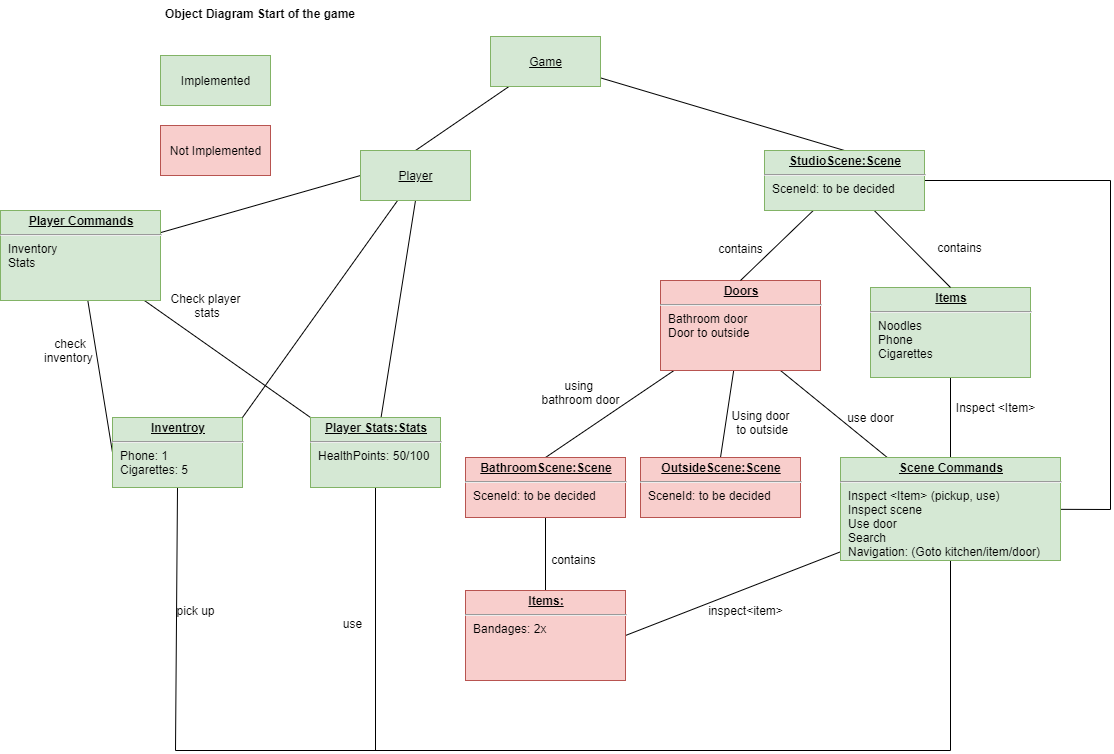

The diagram above was exported from draw.io. Its source (the exported page's mxGraphModel, read from the mxfile embedded in the PNG):
<mxGraphModel dx="4063" dy="3298" grid="1" gridSize="10" guides="1" tooltips="1" connect="1" arrows="1" fold="1" page="1" pageScale="1" pageWidth="827" pageHeight="1169" math="0" shadow="0">
  <root>
    <mxCell id="WIyWlLk6GJQsqaUBKTNV-0" />
    <mxCell id="WIyWlLk6GJQsqaUBKTNV-1" parent="WIyWlLk6GJQsqaUBKTNV-0" />
    <mxCell id="p0SjQdpsnLMiHv5ms1Ym-69" value="Object Diagram Start of the game" style="text;align=center;fontStyle=1;verticalAlign=middle;spacingLeft=3;spacingRight=3;strokeColor=none;rotatable=0;points=[[0,0.5],[1,0.5]];portConstraint=eastwest;" vertex="1" parent="WIyWlLk6GJQsqaUBKTNV-1">
      <mxGeometry x="950" y="-330" width="80" height="26" as="geometry" />
    </mxCell>
    <mxCell id="p0SjQdpsnLMiHv5ms1Ym-71" value="Implemented" style="html=1;fillColor=#d5e8d4;strokeColor=#82b366;" vertex="1" parent="WIyWlLk6GJQsqaUBKTNV-1">
      <mxGeometry x="890" y="-275" width="110" height="50" as="geometry" />
    </mxCell>
    <mxCell id="p0SjQdpsnLMiHv5ms1Ym-72" value="Not Implemented" style="html=1;fillColor=#f8cecc;strokeColor=#b85450;" vertex="1" parent="WIyWlLk6GJQsqaUBKTNV-1">
      <mxGeometry x="890" y="-205" width="110" height="50" as="geometry" />
    </mxCell>
    <mxCell id="p0SjQdpsnLMiHv5ms1Ym-104" style="edgeStyle=none;rounded=0;orthogonalLoop=1;jettySize=auto;html=1;entryX=0.5;entryY=1;entryDx=0;entryDy=0;endArrow=none;endFill=0;exitX=0.5;exitY=0;exitDx=0;exitDy=0;" edge="1" parent="WIyWlLk6GJQsqaUBKTNV-1" source="p0SjQdpsnLMiHv5ms1Ym-78" target="p0SjQdpsnLMiHv5ms1Ym-97">
      <mxGeometry relative="1" as="geometry" />
    </mxCell>
    <mxCell id="p0SjQdpsnLMiHv5ms1Ym-128" style="edgeStyle=none;rounded=0;orthogonalLoop=1;jettySize=auto;html=1;entryX=0.75;entryY=1;entryDx=0;entryDy=0;endArrow=none;endFill=0;" edge="1" parent="WIyWlLk6GJQsqaUBKTNV-1" source="p0SjQdpsnLMiHv5ms1Ym-78" target="p0SjQdpsnLMiHv5ms1Ym-108">
      <mxGeometry relative="1" as="geometry" />
    </mxCell>
    <mxCell id="p0SjQdpsnLMiHv5ms1Ym-138" style="edgeStyle=none;rounded=0;orthogonalLoop=1;jettySize=auto;html=1;entryX=0.5;entryY=1;entryDx=0;entryDy=0;endArrow=none;endFill=0;" edge="1" parent="WIyWlLk6GJQsqaUBKTNV-1" source="p0SjQdpsnLMiHv5ms1Ym-78" target="p0SjQdpsnLMiHv5ms1Ym-81">
      <mxGeometry relative="1" as="geometry">
        <Array as="points">
          <mxPoint x="1680" y="420" />
          <mxPoint x="905" y="420" />
        </Array>
      </mxGeometry>
    </mxCell>
    <mxCell id="p0SjQdpsnLMiHv5ms1Ym-143" style="edgeStyle=none;rounded=0;orthogonalLoop=1;jettySize=auto;html=1;entryX=1;entryY=0.5;entryDx=0;entryDy=0;endArrow=none;endFill=0;" edge="1" parent="WIyWlLk6GJQsqaUBKTNV-1" source="p0SjQdpsnLMiHv5ms1Ym-78" target="p0SjQdpsnLMiHv5ms1Ym-117">
      <mxGeometry relative="1" as="geometry" />
    </mxCell>
    <mxCell id="p0SjQdpsnLMiHv5ms1Ym-149" style="edgeStyle=none;rounded=0;orthogonalLoop=1;jettySize=auto;html=1;entryX=1;entryY=0.5;entryDx=0;entryDy=0;endArrow=none;endFill=0;" edge="1" parent="WIyWlLk6GJQsqaUBKTNV-1" source="p0SjQdpsnLMiHv5ms1Ym-78" target="p0SjQdpsnLMiHv5ms1Ym-132">
      <mxGeometry relative="1" as="geometry">
        <Array as="points">
          <mxPoint x="1840" y="179" />
          <mxPoint x="1840" y="-150" />
        </Array>
      </mxGeometry>
    </mxCell>
    <mxCell id="p0SjQdpsnLMiHv5ms1Ym-150" style="edgeStyle=none;rounded=0;orthogonalLoop=1;jettySize=auto;html=1;entryX=0.5;entryY=1;entryDx=0;entryDy=0;endArrow=none;endFill=0;" edge="1" parent="WIyWlLk6GJQsqaUBKTNV-1" target="p0SjQdpsnLMiHv5ms1Ym-83">
      <mxGeometry relative="1" as="geometry">
        <mxPoint x="1670" y="420" as="sourcePoint" />
        <Array as="points">
          <mxPoint x="1105" y="420" />
        </Array>
      </mxGeometry>
    </mxCell>
    <mxCell id="p0SjQdpsnLMiHv5ms1Ym-78" value="&lt;p style=&quot;margin: 0px ; margin-top: 4px ; text-align: center ; text-decoration: underline&quot;&gt;&lt;b&gt;Scene Commands&lt;/b&gt;&lt;/p&gt;&lt;hr&gt;&lt;p style=&quot;margin: 0px ; margin-left: 8px&quot;&gt;Inspect &amp;lt;Item&amp;gt; (pickup, use)&lt;/p&gt;&lt;p style=&quot;margin: 0px ; margin-left: 8px&quot;&gt;Inspect scene&lt;/p&gt;&lt;p style=&quot;margin: 0px ; margin-left: 8px&quot;&gt;Use door&lt;/p&gt;&lt;p style=&quot;margin: 0px ; margin-left: 8px&quot;&gt;Search&lt;/p&gt;&lt;p style=&quot;margin: 0px ; margin-left: 8px&quot;&gt;Navigation: (Goto kitchen/item/door)&lt;/p&gt;&lt;p style=&quot;margin: 0px ; margin-left: 8px&quot;&gt;&lt;br&gt;&lt;br&gt;&lt;/p&gt;" style="verticalAlign=top;align=left;overflow=fill;fontSize=12;fontFamily=Helvetica;html=1;fillColor=#d5e8d4;strokeColor=#82b366;" vertex="1" parent="WIyWlLk6GJQsqaUBKTNV-1">
      <mxGeometry x="1570" y="127" width="220" height="103" as="geometry" />
    </mxCell>
    <mxCell id="p0SjQdpsnLMiHv5ms1Ym-84" style="edgeStyle=none;rounded=0;orthogonalLoop=1;jettySize=auto;html=1;entryX=0;entryY=0.5;entryDx=0;entryDy=0;endArrow=none;endFill=0;" edge="1" parent="WIyWlLk6GJQsqaUBKTNV-1" source="p0SjQdpsnLMiHv5ms1Ym-80" target="p0SjQdpsnLMiHv5ms1Ym-81">
      <mxGeometry relative="1" as="geometry" />
    </mxCell>
    <mxCell id="p0SjQdpsnLMiHv5ms1Ym-85" style="edgeStyle=none;rounded=0;orthogonalLoop=1;jettySize=auto;html=1;entryX=0;entryY=0;entryDx=0;entryDy=0;endArrow=none;endFill=0;" edge="1" parent="WIyWlLk6GJQsqaUBKTNV-1" source="p0SjQdpsnLMiHv5ms1Ym-80" target="p0SjQdpsnLMiHv5ms1Ym-83">
      <mxGeometry relative="1" as="geometry" />
    </mxCell>
    <mxCell id="p0SjQdpsnLMiHv5ms1Ym-101" style="edgeStyle=none;rounded=0;orthogonalLoop=1;jettySize=auto;html=1;entryX=0;entryY=0.5;entryDx=0;entryDy=0;endArrow=none;endFill=0;" edge="1" parent="WIyWlLk6GJQsqaUBKTNV-1" source="p0SjQdpsnLMiHv5ms1Ym-80" target="p0SjQdpsnLMiHv5ms1Ym-100">
      <mxGeometry relative="1" as="geometry" />
    </mxCell>
    <mxCell id="p0SjQdpsnLMiHv5ms1Ym-80" value="&lt;p style=&quot;margin: 0px ; margin-top: 4px ; text-align: center ; text-decoration: underline&quot;&gt;&lt;b&gt;Player Commands&lt;/b&gt;&lt;/p&gt;&lt;hr&gt;&lt;p style=&quot;margin: 0px ; margin-left: 8px&quot;&gt;Inventory&lt;/p&gt;&lt;p style=&quot;margin: 0px ; margin-left: 8px&quot;&gt;Stats&lt;/p&gt;&lt;p style=&quot;margin: 0px ; margin-left: 8px&quot;&gt;&lt;br&gt;&lt;/p&gt;" style="verticalAlign=top;align=left;overflow=fill;fontSize=12;fontFamily=Helvetica;html=1;fillColor=#d5e8d4;strokeColor=#82b366;" vertex="1" parent="WIyWlLk6GJQsqaUBKTNV-1">
      <mxGeometry x="730" y="-120" width="160" height="90" as="geometry" />
    </mxCell>
    <mxCell id="p0SjQdpsnLMiHv5ms1Ym-81" value="&lt;p style=&quot;margin: 0px ; margin-top: 4px ; text-align: center ; text-decoration: underline&quot;&gt;&lt;b&gt;Inventroy&lt;/b&gt;&lt;/p&gt;&lt;hr&gt;&lt;p style=&quot;margin: 0px ; margin-left: 8px&quot;&gt;Phone: 1&lt;br&gt;Cigarettes: 5&lt;br&gt;&lt;br&gt;&lt;/p&gt;" style="verticalAlign=top;align=left;overflow=fill;fontSize=12;fontFamily=Helvetica;html=1;fillColor=#d5e8d4;strokeColor=#82b366;" vertex="1" parent="WIyWlLk6GJQsqaUBKTNV-1">
      <mxGeometry x="842" y="87" width="130" height="70" as="geometry" />
    </mxCell>
    <mxCell id="p0SjQdpsnLMiHv5ms1Ym-147" style="edgeStyle=none;rounded=0;orthogonalLoop=1;jettySize=auto;html=1;entryX=0.5;entryY=1;entryDx=0;entryDy=0;endArrow=none;endFill=0;" edge="1" parent="WIyWlLk6GJQsqaUBKTNV-1" source="p0SjQdpsnLMiHv5ms1Ym-83" target="p0SjQdpsnLMiHv5ms1Ym-100">
      <mxGeometry relative="1" as="geometry" />
    </mxCell>
    <mxCell id="p0SjQdpsnLMiHv5ms1Ym-83" value="&lt;p style=&quot;margin: 0px ; margin-top: 4px ; text-align: center ; text-decoration: underline&quot;&gt;&lt;b&gt;Player Stats:Stats&lt;/b&gt;&lt;/p&gt;&lt;hr&gt;&lt;p style=&quot;margin: 0px ; margin-left: 8px&quot;&gt;HealthPoints: 50/100&lt;/p&gt;" style="verticalAlign=top;align=left;overflow=fill;fontSize=12;fontFamily=Helvetica;html=1;fillColor=#d5e8d4;strokeColor=#82b366;" vertex="1" parent="WIyWlLk6GJQsqaUBKTNV-1">
      <mxGeometry x="1040" y="87" width="130" height="70" as="geometry" />
    </mxCell>
    <mxCell id="p0SjQdpsnLMiHv5ms1Ym-86" value="check inventory&amp;nbsp;" style="text;html=1;align=center;verticalAlign=middle;whiteSpace=wrap;rounded=0;" vertex="1" parent="WIyWlLk6GJQsqaUBKTNV-1">
      <mxGeometry x="780" y="10" width="40" height="20" as="geometry" />
    </mxCell>
    <mxCell id="p0SjQdpsnLMiHv5ms1Ym-87" value="Check player&lt;br&gt;&amp;nbsp;stats" style="text;html=1;align=center;verticalAlign=middle;resizable=0;points=[];autosize=1;" vertex="1" parent="WIyWlLk6GJQsqaUBKTNV-1">
      <mxGeometry x="890" y="-40" width="90" height="30" as="geometry" />
    </mxCell>
    <mxCell id="p0SjQdpsnLMiHv5ms1Ym-103" style="edgeStyle=none;rounded=0;orthogonalLoop=1;jettySize=auto;html=1;entryX=0.5;entryY=0;entryDx=0;entryDy=0;endArrow=none;endFill=0;" edge="1" parent="WIyWlLk6GJQsqaUBKTNV-1" source="p0SjQdpsnLMiHv5ms1Ym-88" target="p0SjQdpsnLMiHv5ms1Ym-100">
      <mxGeometry relative="1" as="geometry" />
    </mxCell>
    <mxCell id="p0SjQdpsnLMiHv5ms1Ym-133" style="edgeStyle=none;rounded=0;orthogonalLoop=1;jettySize=auto;html=1;entryX=0.5;entryY=0;entryDx=0;entryDy=0;endArrow=none;endFill=0;" edge="1" parent="WIyWlLk6GJQsqaUBKTNV-1" source="p0SjQdpsnLMiHv5ms1Ym-88" target="p0SjQdpsnLMiHv5ms1Ym-132">
      <mxGeometry relative="1" as="geometry" />
    </mxCell>
    <mxCell id="p0SjQdpsnLMiHv5ms1Ym-88" value="&lt;u&gt;Game&lt;/u&gt;" style="html=1;fillColor=#d5e8d4;strokeColor=#82b366;" vertex="1" parent="WIyWlLk6GJQsqaUBKTNV-1">
      <mxGeometry x="1220" y="-294" width="110" height="50" as="geometry" />
    </mxCell>
    <mxCell id="p0SjQdpsnLMiHv5ms1Ym-97" value="&lt;p style=&quot;margin: 0px ; margin-top: 4px ; text-align: center ; text-decoration: underline&quot;&gt;&lt;b&gt;Items&lt;/b&gt;&lt;/p&gt;&lt;hr&gt;&lt;p style=&quot;margin: 0px ; margin-left: 8px&quot;&gt;&lt;span&gt;Noodles&lt;/span&gt;&lt;br&gt;&lt;/p&gt;&lt;p style=&quot;margin: 0px ; margin-left: 8px&quot;&gt;Phone&lt;/p&gt;&lt;p style=&quot;margin: 0px ; margin-left: 8px&quot;&gt;Cigarettes&lt;/p&gt;" style="verticalAlign=top;align=left;overflow=fill;fontSize=12;fontFamily=Helvetica;html=1;fillColor=#d5e8d4;strokeColor=#82b366;" vertex="1" parent="WIyWlLk6GJQsqaUBKTNV-1">
      <mxGeometry x="1600" y="-43" width="160" height="90" as="geometry" />
    </mxCell>
    <mxCell id="p0SjQdpsnLMiHv5ms1Ym-156" style="edgeStyle=none;rounded=0;orthogonalLoop=1;jettySize=auto;html=1;entryX=1;entryY=0;entryDx=0;entryDy=0;endArrow=none;endFill=0;" edge="1" parent="WIyWlLk6GJQsqaUBKTNV-1" source="p0SjQdpsnLMiHv5ms1Ym-100" target="p0SjQdpsnLMiHv5ms1Ym-81">
      <mxGeometry relative="1" as="geometry" />
    </mxCell>
    <mxCell id="p0SjQdpsnLMiHv5ms1Ym-100" value="&lt;u&gt;Player&lt;/u&gt;" style="html=1;fillColor=#d5e8d4;strokeColor=#82b366;" vertex="1" parent="WIyWlLk6GJQsqaUBKTNV-1">
      <mxGeometry x="1090" y="-180" width="110" height="50" as="geometry" />
    </mxCell>
    <mxCell id="p0SjQdpsnLMiHv5ms1Ym-106" value="Inspect &amp;lt;Item&amp;gt;" style="text;html=1;align=center;verticalAlign=middle;resizable=0;points=[];autosize=1;" vertex="1" parent="WIyWlLk6GJQsqaUBKTNV-1">
      <mxGeometry x="1680" y="67" width="90" height="20" as="geometry" />
    </mxCell>
    <mxCell id="p0SjQdpsnLMiHv5ms1Ym-113" style="edgeStyle=none;rounded=0;orthogonalLoop=1;jettySize=auto;html=1;entryX=0.5;entryY=0;entryDx=0;entryDy=0;endArrow=none;endFill=0;" edge="1" parent="WIyWlLk6GJQsqaUBKTNV-1" source="p0SjQdpsnLMiHv5ms1Ym-108">
      <mxGeometry relative="1" as="geometry">
        <mxPoint x="1275" y="127.00000000000023" as="targetPoint" />
      </mxGeometry>
    </mxCell>
    <mxCell id="p0SjQdpsnLMiHv5ms1Ym-114" style="edgeStyle=none;rounded=0;orthogonalLoop=1;jettySize=auto;html=1;entryX=0.5;entryY=0;entryDx=0;entryDy=0;endArrow=none;endFill=0;" edge="1" parent="WIyWlLk6GJQsqaUBKTNV-1" source="p0SjQdpsnLMiHv5ms1Ym-108" target="p0SjQdpsnLMiHv5ms1Ym-136">
      <mxGeometry relative="1" as="geometry">
        <mxPoint x="1425" y="127.00000000000023" as="targetPoint" />
      </mxGeometry>
    </mxCell>
    <mxCell id="p0SjQdpsnLMiHv5ms1Ym-108" value="&lt;p style=&quot;margin: 0px ; margin-top: 4px ; text-align: center ; text-decoration: underline&quot;&gt;&lt;b&gt;Doors&lt;/b&gt;&lt;/p&gt;&lt;hr&gt;&lt;p style=&quot;margin: 0px ; margin-left: 8px&quot;&gt;Bathroom door&lt;/p&gt;&lt;p style=&quot;margin: 0px ; margin-left: 8px&quot;&gt;Door to outside&lt;/p&gt;" style="verticalAlign=top;align=left;overflow=fill;fontSize=12;fontFamily=Helvetica;html=1;fillColor=#f8cecc;strokeColor=#b85450;" vertex="1" parent="WIyWlLk6GJQsqaUBKTNV-1">
      <mxGeometry x="1390" y="-50" width="160" height="90" as="geometry" />
    </mxCell>
    <mxCell id="p0SjQdpsnLMiHv5ms1Ym-120" style="edgeStyle=none;rounded=0;orthogonalLoop=1;jettySize=auto;html=1;entryX=0.5;entryY=0;entryDx=0;entryDy=0;endArrow=none;endFill=0;" edge="1" parent="WIyWlLk6GJQsqaUBKTNV-1" target="p0SjQdpsnLMiHv5ms1Ym-117">
      <mxGeometry relative="1" as="geometry">
        <mxPoint x="1275" y="177.00000000000023" as="sourcePoint" />
      </mxGeometry>
    </mxCell>
    <mxCell id="p0SjQdpsnLMiHv5ms1Ym-115" value="using &lt;br&gt;bathroom door" style="text;html=1;align=center;verticalAlign=middle;resizable=0;points=[];autosize=1;" vertex="1" parent="WIyWlLk6GJQsqaUBKTNV-1">
      <mxGeometry x="1265" y="47" width="90" height="30" as="geometry" />
    </mxCell>
    <mxCell id="p0SjQdpsnLMiHv5ms1Ym-116" value="Using door&lt;br&gt;&amp;nbsp;to outside" style="text;html=1;align=center;verticalAlign=middle;resizable=0;points=[];autosize=1;" vertex="1" parent="WIyWlLk6GJQsqaUBKTNV-1">
      <mxGeometry x="1455" y="77" width="70" height="30" as="geometry" />
    </mxCell>
    <mxCell id="p0SjQdpsnLMiHv5ms1Ym-117" value="&lt;p style=&quot;margin: 0px ; margin-top: 4px ; text-align: center ; text-decoration: underline&quot;&gt;&lt;b&gt;Items:&lt;/b&gt;&lt;/p&gt;&lt;hr&gt;&lt;p style=&quot;margin: 0px ; margin-left: 8px&quot;&gt;Bandages: 2x&lt;/p&gt;" style="verticalAlign=top;align=left;overflow=fill;fontSize=12;fontFamily=Helvetica;html=1;fillColor=#f8cecc;strokeColor=#b85450;" vertex="1" parent="WIyWlLk6GJQsqaUBKTNV-1">
      <mxGeometry x="1195" y="260" width="160" height="90" as="geometry" />
    </mxCell>
    <mxCell id="p0SjQdpsnLMiHv5ms1Ym-129" value="use door" style="text;html=1;align=center;verticalAlign=middle;resizable=0;points=[];autosize=1;" vertex="1" parent="WIyWlLk6GJQsqaUBKTNV-1">
      <mxGeometry x="1570" y="77" width="60" height="20" as="geometry" />
    </mxCell>
    <mxCell id="p0SjQdpsnLMiHv5ms1Ym-134" style="edgeStyle=none;rounded=0;orthogonalLoop=1;jettySize=auto;html=1;entryX=0.5;entryY=0;entryDx=0;entryDy=0;endArrow=none;endFill=0;" edge="1" parent="WIyWlLk6GJQsqaUBKTNV-1" source="p0SjQdpsnLMiHv5ms1Ym-132" target="p0SjQdpsnLMiHv5ms1Ym-108">
      <mxGeometry relative="1" as="geometry" />
    </mxCell>
    <mxCell id="p0SjQdpsnLMiHv5ms1Ym-135" style="edgeStyle=none;rounded=0;orthogonalLoop=1;jettySize=auto;html=1;entryX=0.5;entryY=0;entryDx=0;entryDy=0;endArrow=none;endFill=0;" edge="1" parent="WIyWlLk6GJQsqaUBKTNV-1" source="p0SjQdpsnLMiHv5ms1Ym-132" target="p0SjQdpsnLMiHv5ms1Ym-97">
      <mxGeometry relative="1" as="geometry" />
    </mxCell>
    <mxCell id="p0SjQdpsnLMiHv5ms1Ym-132" value="&lt;p style=&quot;margin: 0px ; margin-top: 4px ; text-align: center ; text-decoration: underline&quot;&gt;&lt;b&gt;StudioScene:Scene&lt;/b&gt;&lt;/p&gt;&lt;hr&gt;&lt;p style=&quot;margin: 0px ; margin-left: 8px&quot;&gt;SceneId: to be decided&lt;/p&gt;" style="verticalAlign=top;align=left;overflow=fill;fontSize=12;fontFamily=Helvetica;html=1;fillColor=#d5e8d4;strokeColor=#82b366;" vertex="1" parent="WIyWlLk6GJQsqaUBKTNV-1">
      <mxGeometry x="1494" y="-180" width="160" height="60" as="geometry" />
    </mxCell>
    <mxCell id="p0SjQdpsnLMiHv5ms1Ym-136" value="&lt;p style=&quot;margin: 0px ; margin-top: 4px ; text-align: center ; text-decoration: underline&quot;&gt;&lt;b&gt;OutsideScene:Scene&lt;/b&gt;&lt;/p&gt;&lt;hr&gt;&lt;p style=&quot;margin: 0px ; margin-left: 8px&quot;&gt;SceneId: to be decided&lt;/p&gt;" style="verticalAlign=top;align=left;overflow=fill;fontSize=12;fontFamily=Helvetica;html=1;fillColor=#f8cecc;strokeColor=#b85450;" vertex="1" parent="WIyWlLk6GJQsqaUBKTNV-1">
      <mxGeometry x="1370" y="127" width="160" height="60" as="geometry" />
    </mxCell>
    <mxCell id="p0SjQdpsnLMiHv5ms1Ym-137" value="&lt;p style=&quot;margin: 0px ; margin-top: 4px ; text-align: center ; text-decoration: underline&quot;&gt;&lt;b&gt;BathroomScene:Scene&lt;/b&gt;&lt;/p&gt;&lt;hr&gt;&lt;p style=&quot;margin: 0px ; margin-left: 8px&quot;&gt;SceneId: to be decided&lt;/p&gt;" style="verticalAlign=top;align=left;overflow=fill;fontSize=12;fontFamily=Helvetica;html=1;fillColor=#f8cecc;strokeColor=#b85450;" vertex="1" parent="WIyWlLk6GJQsqaUBKTNV-1">
      <mxGeometry x="1195" y="127" width="160" height="60" as="geometry" />
    </mxCell>
    <mxCell id="p0SjQdpsnLMiHv5ms1Ym-139" value="pick up" style="text;html=1;align=center;verticalAlign=middle;resizable=0;points=[];autosize=1;" vertex="1" parent="WIyWlLk6GJQsqaUBKTNV-1">
      <mxGeometry x="900" y="270" width="50" height="20" as="geometry" />
    </mxCell>
    <mxCell id="p0SjQdpsnLMiHv5ms1Ym-140" value="contains" style="text;html=1;align=center;verticalAlign=middle;resizable=0;points=[];autosize=1;" vertex="1" parent="WIyWlLk6GJQsqaUBKTNV-1">
      <mxGeometry x="1440" y="-92" width="60" height="20" as="geometry" />
    </mxCell>
    <mxCell id="p0SjQdpsnLMiHv5ms1Ym-141" value="contains" style="text;html=1;align=center;verticalAlign=middle;resizable=0;points=[];autosize=1;" vertex="1" parent="WIyWlLk6GJQsqaUBKTNV-1">
      <mxGeometry x="1659" y="-93" width="60" height="20" as="geometry" />
    </mxCell>
    <mxCell id="p0SjQdpsnLMiHv5ms1Ym-142" value="contains" style="text;html=1;align=center;verticalAlign=middle;resizable=0;points=[];autosize=1;" vertex="1" parent="WIyWlLk6GJQsqaUBKTNV-1">
      <mxGeometry x="1273" y="219" width="60" height="20" as="geometry" />
    </mxCell>
    <mxCell id="p0SjQdpsnLMiHv5ms1Ym-144" value="inspect&amp;lt;item&amp;gt;" style="text;html=1;align=center;verticalAlign=middle;resizable=0;points=[];autosize=1;" vertex="1" parent="WIyWlLk6GJQsqaUBKTNV-1">
      <mxGeometry x="1430" y="270" width="90" height="20" as="geometry" />
    </mxCell>
    <mxCell id="p0SjQdpsnLMiHv5ms1Ym-151" value="use" style="text;html=1;align=center;verticalAlign=middle;resizable=0;points=[];autosize=1;" vertex="1" parent="WIyWlLk6GJQsqaUBKTNV-1">
      <mxGeometry x="1067" y="283" width="30" height="20" as="geometry" />
    </mxCell>
  </root>
</mxGraphModel>